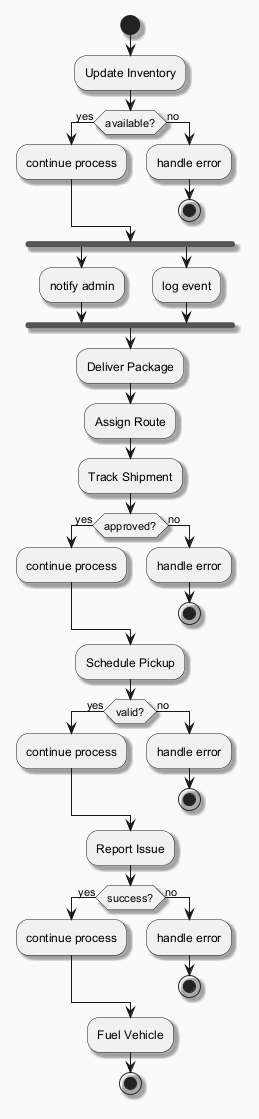

The diagram above was rendered by PlantUML. Its source (embedded in the PNG):
@startuml
skinparam backgroundColor #FAFAFA
skinparam classBackgroundColor #FFF3E0
skinparam classBorderColor #E65100
skinparam shadowing true
start
:Update Inventory;
if (available?) then (yes)
:continue process;
else (no)
:handle error;
stop
endif
fork
:notify admin;
fork again
:log event;
end fork
:Deliver Package;
:Assign Route;
:Track Shipment;
if (approved?) then (yes)
:continue process;
else (no)
:handle error;
stop
endif
:Schedule Pickup;
if (valid?) then (yes)
:continue process;
else (no)
:handle error;
stop
endif
:Report Issue;
if (success?) then (yes)
:continue process;
else (no)
:handle error;
stop
endif
:Fuel Vehicle;
stop
@enduml